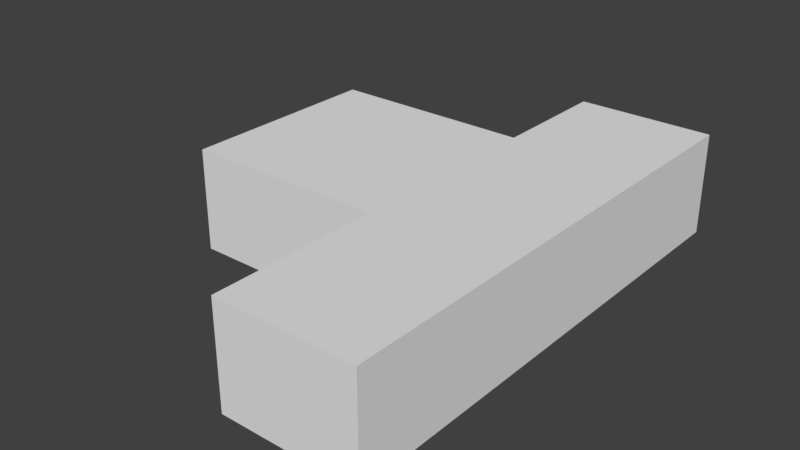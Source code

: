 # Source: MainMenuRoom_1_.blend  (saved by Blender 2.78.0; exported with 4.5.12 LTS)
import bpy
from mathutils import Matrix  # noqa: F401  (used for matrix-valued properties, if any)

bpy.ops.wm.read_factory_settings(use_empty=True)
scene = bpy.context.scene
scene.name = 'Scene'

# ---- collections
col_collection_1 = bpy.data.collections.new('Collection 1'); scene.collection.children.link(col_collection_1)

# ---- world
world_world = bpy.data.worlds.new('World'); scene.world = world_world
world_world.color = (0.05088, 0.05088, 0.05088)
world_world.use_sun_shadow = False
world_world.sun_shadow_jitter_overblur = 0.0
world_world.cycles.sampling_method = 'MANUAL'

# ---- meshes
me_cube_009 = bpy.data.meshes.new('Cube.009')
me_cube_009.from_pydata([(-3.0, -16.0, -3.0), (-3.0, -16.0, 3.0), (-3.0, 13.0, -3.0), (-3.0, 13.0, 3.0), (5.0, -16.0, -3.0), (5.0, -16.0, 3.0), (5.0, 13.0, -3.0), (5.0, 13.0, 3.0)], [], [(2, 6, 7, 3), (6, 4, 5, 7), (4, 0, 1, 5), (2, 0, 4, 6), (7, 5, 1, 3)])
me_cube_009.use_remesh_preserve_volume = False
me_cube_009.use_remesh_preserve_attributes = False
me_cube_009.use_mirror_vertex_groups = False
me_cube_009.update()
me_cube_001 = bpy.data.meshes.new('Cube.001')
me_cube_001.from_pydata([], [], [])
me_cube_001.use_remesh_preserve_volume = False
me_cube_001.use_remesh_preserve_attributes = False
me_cube_001.use_mirror_vertex_groups = False
me_cube_001.update()
me_cube_008 = bpy.data.meshes.new('Cube.008')
me_cube_008.from_pydata([(-5.963, -5.974, -0.9672), (-5.963, -5.974, 4.979), (-5.963, 5.911, -0.9672), (-5.963, 5.911, 4.979), (5.929, -5.974, -0.9672), (5.929, -5.974, 4.979), (5.929, 5.911, 4.979), (-5.946, -5.946, -0.991), (-5.946, 5.938, -0.991), (-5.946, 5.938, 4.955), (5.946, -5.946, -0.991), (5.946, -5.946, 4.955), (5.946, 5.938, -0.991), (5.946, 5.938, 4.955), (-6.0, -6.0, -1.0), (-6.0, -6.0, 5.0), (-6.0, 5.992, -1.0), (-6.0, 5.992, 5.0), (6.286, -6.0, -1.0), (6.286, -6.0, 5.0), (6.286, 5.992, -1.0), (6.286, 5.992, 5.0), (-5.946, -5.946, -0.9672), (5.929, -5.946, -0.9672), (-5.946, 5.911, -0.9672), (-5.946, 5.911, 4.955), (5.929, 5.911, 4.955), (5.929, -5.946, 4.955), (6.286, 2.972, 3.853), (5.946, 2.972, 3.853), (6.286, -3.028, 0.8533), (5.946, -3.028, 0.8533), (6.286, 2.972, 0.8533), (5.946, 2.972, 0.8533), (6.286, -3.028, 3.853), (5.946, -3.028, 3.853)], [], [(0, 2, 3, 1), (2, 24, 25, 26, 6, 3), (4, 0, 1, 5), (2, 0, 4, 23, 22, 24), (6, 5, 1, 3), (7, 8, 9, 25, 24, 22), (8, 12, 13, 9), (12, 10, 11, 35, 31, 33), (10, 7, 22, 23, 27, 11), (8, 7, 10, 12), (13, 11, 27, 26, 25, 9), (14, 15, 17, 16), (16, 17, 21, 20), (20, 32, 30, 34, 19, 18), (18, 19, 15, 14), (16, 20, 18, 14), (21, 17, 15, 19), (23, 4, 5, 6, 26, 27), (19, 34, 28, 32, 20, 21), (33, 32, 28, 29), (31, 30, 32, 33), (30, 31, 35, 34), (34, 35, 29, 28), (33, 29, 35, 11, 13, 12)])
me_cube_008.use_remesh_preserve_volume = False
me_cube_008.use_remesh_preserve_attributes = False
me_cube_008.use_mirror_vertex_groups = False
me_cube_008.update()

# ---- objects
ob_cube_002 = bpy.data.objects.new('Cube.002', me_cube_009)
ob_cube = bpy.data.objects.new('Cube', me_cube_001)
ob_cube_001 = bpy.data.objects.new('Cube.001', me_cube_008)

# ---- transforms, parenting, visibility, modifiers, constraints
ob_cube_002.location = (9.021, 0.02781, 3.251)
ob_cube_002.lineart.crease_threshold = 0.0
ob_cube.location = (0.0, 0.0, 0.0)
ob_cube.rotation_euler = (3.142, -0.0, 0.0)
ob_cube.lineart.crease_threshold = 0.0
ob_cube_001.location = (0.02937, 0.02781, 1.147)
ob_cube_001.lineart.crease_threshold = 0.0

# ---- collection membership
col_collection_1.objects.link(ob_cube_002)
col_collection_1.objects.link(ob_cube)
col_collection_1.objects.link(ob_cube_001)

# ---- scene / render settings (as saved in the file)
scene.frame_start = 1; scene.frame_end = 250; scene.frame_set(1)
scene.render.engine = 'BLENDER_EEVEE_NEXT'
scene.render.resolution_percentage = 50
scene.render.dither_intensity = 0.0
scene.cycles.use_denoising = False
scene.cycles.samples = 128
scene.cycles.sampling_pattern = 'TABULATED_SOBOL'
scene.cycles.light_sampling_threshold = 0.0
scene.cycles.use_adaptive_sampling = False
scene.cycles.use_light_tree = False
scene.cycles.blur_glossy = 0.0
scene.cycles.sample_clamp_indirect = 0.0
scene.view_settings.view_transform = 'Standard'
bpy.context.view_layer.update()

# ---- added for rendering (the .blend has no active camera and no usable light): camera, sun
cam_auto = bpy.data.cameras.new('AutoCamera')
cam_auto.lens = 50.0
cam_auto.sensor_width = 36.0
cam_auto.clip_end = 1000.0
ob_auto_camera = bpy.data.objects.new('AutoCamera', cam_auto)
scene.collection.objects.link(ob_auto_camera)
ob_auto_camera.location = (37.1239, -41.1905, 29.6044)
ob_auto_camera.rotation_euler = (1.09748, -7.21219e-08, 0.694738)
scene.camera = ob_auto_camera
light_auto_sun = bpy.data.lights.new('AutoSun', 'SUN')
light_auto_sun.energy = 3.0
light_auto_sun.angle = 0.0523599
ob_auto_sun = bpy.data.objects.new('AutoSun', light_auto_sun)
scene.collection.objects.link(ob_auto_sun)
ob_auto_sun.rotation_euler = (0.872665, 0.174533, 0.523599)
bpy.context.view_layer.update()
